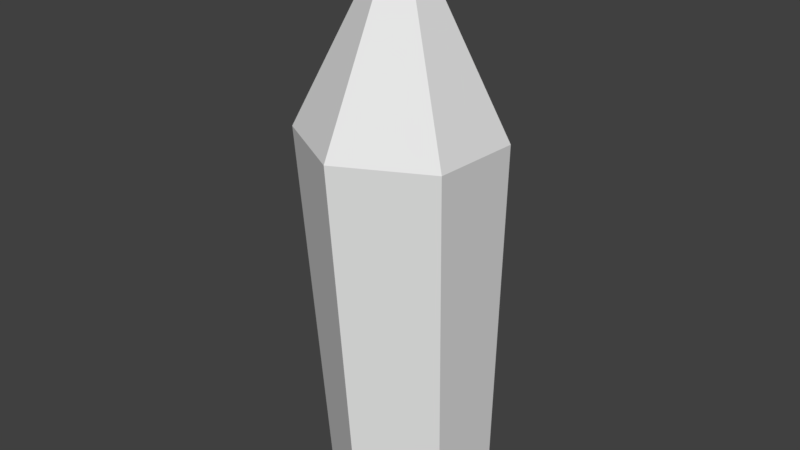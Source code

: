 # Source: crystal.blend  (saved by Blender 2.78.0; exported with 4.5.12 LTS)
import bpy
from mathutils import Matrix  # noqa: F401  (used for matrix-valued properties, if any)

bpy.ops.wm.read_factory_settings(use_empty=True)
scene = bpy.context.scene
scene.name = 'Scene'

# ---- collections
col_collection_1 = bpy.data.collections.new('Collection 1'); scene.collection.children.link(col_collection_1)

# ---- world
world_world = bpy.data.worlds.new('World'); scene.world = world_world
world_world.color = (0.05088, 0.05088, 0.05088)
world_world.use_sun_shadow = False
world_world.sun_shadow_jitter_overblur = 0.0
world_world.cycles.sampling_method = 'MANUAL'

# ---- meshes
me_cylinder = bpy.data.meshes.new('Cylinder')
me_cylinder.from_pydata([(4e-17, 0.8199, -1.0), (-0.07266, 5.418, -1.101), (0.866, 0.8199, -0.5), (0.9757, 5.444, -0.4967), (0.866, 0.8199, 0.5), (0.9757, 5.495, 0.7127), (-8.742e-08, 0.8199, 1.0), (-0.07266, 5.521, 1.317), (-0.866, 0.8199, 0.5), (-1.121, 5.495, 0.7127), (-0.866, 0.8199, -0.5), (-1.121, 5.444, -0.4967), (-0.2204, 7.912, -0.09315), (0.01579, -0.02204, -1.326), (-0.0796, 6.014, -1.459), (1.153, -0.02204, -0.6697), (1.297, 6.048, -0.6654), (1.153, -0.02204, 0.643), (1.297, 6.116, 0.9223), (0.01579, -0.02204, 1.299), (-0.0796, 6.15, 1.716), (-1.121, -0.02204, 0.643), (-1.456, 6.116, 0.9223), (-1.121, -0.02204, -0.6697), (-1.456, 6.048, -0.6654), (-0.2736, 9.289, -0.1356)], [], [(0, 2, 3, 1), (2, 4, 5, 3), (4, 6, 7, 5), (6, 8, 9, 7), (5, 12, 3), (8, 10, 11, 9), (10, 0, 1, 11), (0, 10, 8, 6, 4, 2), (11, 12, 9), (3, 12, 1), (7, 12, 5), (1, 12, 11), (9, 12, 7), (13, 14, 16, 15), (15, 16, 18, 17), (17, 18, 20, 19), (19, 20, 22, 21), (18, 16, 25), (21, 22, 24, 23), (23, 24, 14, 13), (13, 15, 17, 19, 21, 23), (24, 22, 25), (16, 14, 25), (20, 18, 25), (14, 24, 25), (22, 20, 25)])
_uv = me_cylinder.uv_layers.new(name='UVMap')
_uv.uv.foreach_set('vector', [0.9358, 0.6468, 0.8464, 0.6468, 0.8378, 0.2248, 0.9459, 0.2272, 0.8464, 0.6468, 0.8018, 0.6472, 0.7838, 0.2206, 0.8378, 0.2248, 0.7658, 0.6472, 0.7212, 0.6476, 0.7297, 0.2187, 0.7838, 0.2206, 0.7212, 0.6476, 0.6319, 0.6476, 0.6216, 0.2211, 0.7297, 0.2187, 0.7838, 0.2206, 0.9123, 0.0, 0.8378, 0.2248, 0.6319, 0.6476, 0.5872, 0.6472, 0.5676, 0.2253, 0.6216, 0.2211, 0.9804, 0.6472, 0.9358, 0.6468, 0.9459, 0.2272, 1.0, 0.2253, 0.9254, 0.6932, 0.9254, 0.7845, 0.8481, 0.8301, 0.7707, 0.7845, 0.7707, 0.6932, 0.8481, 0.6476, 0.5676, 0.2253, 0.6553, 0.0, 0.6216, 0.2211, 0.8378, 0.2248, 0.9123, 0.0, 0.9459, 0.2272, 0.2838, 0.9327, 0.3809, 0.8496, 0.3809, 0.9812, 0.9459, 0.2272, 0.9123, 0.0, 1.0, 0.2253, 0.6216, 0.2211, 0.6553, 0.0, 0.7297, 0.2187, 0.3681, 0.8491, 0.3548, 0.2982, 0.4967, 0.2951, 0.4854, 0.8491, 0.4854, 0.8491, 0.4967, 0.2951, 0.5676, 0.2896, 0.544, 0.8496, 0.02361, 0.8496, 0.0, 0.2896, 0.07101, 0.2871, 0.08224, 0.8501, 0.08224, 0.8501, 0.07101, 0.2871, 0.2129, 0.2902, 0.1995, 0.8501, 0.5676, 0.2896, 0.4967, 0.2951, 0.3989, 0.0, 0.1995, 0.8501, 0.2129, 0.2902, 0.2838, 0.2958, 0.2581, 0.8496, 0.3095, 0.8496, 0.2838, 0.2958, 0.3548, 0.2982, 0.3681, 0.8491, 0.5676, 0.7075, 0.6692, 0.6476, 0.7707, 0.7075, 0.7707, 0.8273, 0.6692, 0.8872, 0.5676, 0.8273, 0.2838, 0.2958, 0.2129, 0.2902, 0.1687, 0.0, 0.4967, 0.2951, 0.3548, 0.2982, 0.3989, 0.0, 0.9003, 1.0, 0.7707, 0.941, 0.9003, 0.8301, 0.3548, 0.2982, 0.2838, 0.2958, 0.3989, 0.0, 0.2129, 0.2902, 0.07101, 0.2871, 0.1687, 0.0])
me_cylinder.use_remesh_preserve_volume = False
me_cylinder.use_remesh_preserve_attributes = False
me_cylinder.use_mirror_vertex_groups = False
me_cylinder.update()

# ---- objects
ob_crystal = bpy.data.objects.new('crystal', me_cylinder)

# ---- transforms, parenting, visibility, modifiers, constraints
ob_crystal.location = (0.0, 0.0, 0.0)
ob_crystal.rotation_euler = (1.571, 2.22e-16, 2.22e-16)
ob_crystal.lineart.crease_threshold = 0.0

# ---- collection membership
col_collection_1.objects.link(ob_crystal)

# ---- scene / render settings (as saved in the file)
scene.frame_start = 1; scene.frame_end = 250; scene.frame_set(1)
scene.render.engine = 'BLENDER_EEVEE_NEXT'
scene.render.resolution_percentage = 50
scene.render.dither_intensity = 0.0
scene.cycles.use_denoising = False
scene.cycles.samples = 128
scene.cycles.sampling_pattern = 'TABULATED_SOBOL'
scene.cycles.light_sampling_threshold = 0.0
scene.cycles.use_adaptive_sampling = False
scene.cycles.use_light_tree = False
scene.cycles.blur_glossy = 0.0
scene.cycles.sample_clamp_indirect = 0.0
scene.view_settings.view_transform = 'Standard'
bpy.context.view_layer.update()

# ---- added for rendering (the .blend has no active camera and no usable light): camera, sun
cam_auto = bpy.data.cameras.new('AutoCamera')
cam_auto.lens = 50.0
cam_auto.sensor_width = 36.0
cam_auto.clip_end = 1000.0
ob_auto_camera = bpy.data.objects.new('AutoCamera', cam_auto)
scene.collection.objects.link(ob_auto_camera)
ob_auto_camera.location = (9.37184, -11.4702, 12.1945)
ob_auto_camera.rotation_euler = (1.09748, -7.21219e-08, 0.694738)
scene.camera = ob_auto_camera
light_auto_sun = bpy.data.lights.new('AutoSun', 'SUN')
light_auto_sun.energy = 3.0
light_auto_sun.angle = 0.0523599
ob_auto_sun = bpy.data.objects.new('AutoSun', light_auto_sun)
scene.collection.objects.link(ob_auto_sun)
ob_auto_sun.rotation_euler = (0.872665, 0.174533, 0.523599)
bpy.context.view_layer.update()
